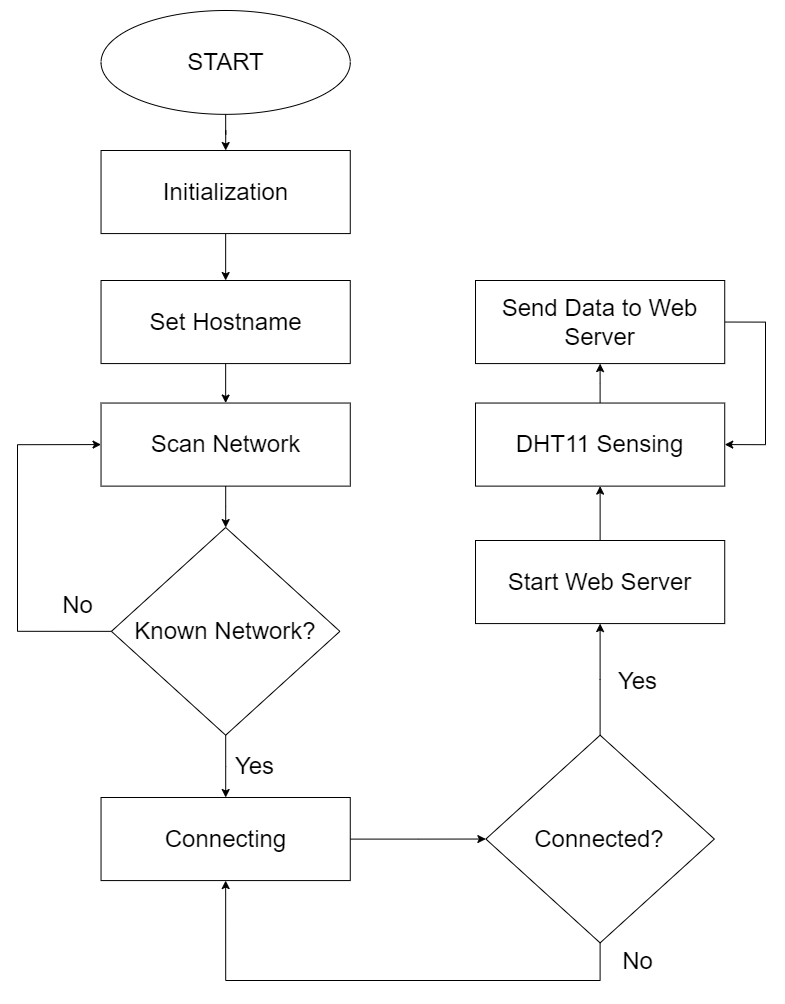

The diagram above was exported from draw.io. Its source (the exported page's mxGraphModel, read from the mxfile embedded in the PNG):
<mxGraphModel dx="1760" dy="854" grid="1" gridSize="10" guides="1" tooltips="1" connect="1" arrows="1" fold="1" page="1" pageScale="1" pageWidth="827" pageHeight="1169" math="0" shadow="0">
  <root>
    <mxCell id="WIyWlLk6GJQsqaUBKTNV-0" />
    <mxCell id="WIyWlLk6GJQsqaUBKTNV-1" parent="WIyWlLk6GJQsqaUBKTNV-0" />
    <mxCell id="ljUtzBnkc3JZTR3jCRS--0" value="&lt;font style=&quot;font-size: 24px;&quot;&gt;START&lt;/font&gt;" style="ellipse;whiteSpace=wrap;html=1;" parent="WIyWlLk6GJQsqaUBKTNV-1" vertex="1">
      <mxGeometry x="295.53932038834955" y="120" width="249.23300970873788" height="103.84615384615385" as="geometry" />
    </mxCell>
    <mxCell id="3OxVMfqD5aLBYR7VqV7_-51" style="edgeStyle=orthogonalEdgeStyle;rounded=0;orthogonalLoop=1;jettySize=auto;html=1;exitX=0.5;exitY=1;exitDx=0;exitDy=0;entryX=0.5;entryY=0;entryDx=0;entryDy=0;fontSize=24;" edge="1" parent="WIyWlLk6GJQsqaUBKTNV-1" source="ljUtzBnkc3JZTR3jCRS--1" target="3OxVMfqD5aLBYR7VqV7_-50">
      <mxGeometry relative="1" as="geometry" />
    </mxCell>
    <mxCell id="ljUtzBnkc3JZTR3jCRS--1" value="&lt;font style=&quot;font-size: 24px;&quot;&gt;Initialization&lt;/font&gt;" style="rounded=0;whiteSpace=wrap;html=1;" parent="WIyWlLk6GJQsqaUBKTNV-1" vertex="1">
      <mxGeometry x="295.53932038834955" y="260.00384615384615" width="249.23300970873788" height="83.07692307692308" as="geometry" />
    </mxCell>
    <mxCell id="ljUtzBnkc3JZTR3jCRS--2" style="edgeStyle=orthogonalEdgeStyle;rounded=0;orthogonalLoop=1;jettySize=auto;html=1;" parent="WIyWlLk6GJQsqaUBKTNV-1" source="ljUtzBnkc3JZTR3jCRS--0" target="ljUtzBnkc3JZTR3jCRS--1" edge="1">
      <mxGeometry relative="1" as="geometry" />
    </mxCell>
    <mxCell id="ljUtzBnkc3JZTR3jCRS--4" value="&lt;font style=&quot;font-size: 24px;&quot;&gt;Scan Network&lt;/font&gt;" style="rounded=0;whiteSpace=wrap;html=1;" parent="WIyWlLk6GJQsqaUBKTNV-1" vertex="1">
      <mxGeometry x="295.53932038834955" y="512.5384615384615" width="249.23300970873788" height="83.07692307692308" as="geometry" />
    </mxCell>
    <mxCell id="ljUtzBnkc3JZTR3jCRS--11" style="edgeStyle=orthogonalEdgeStyle;rounded=0;orthogonalLoop=1;jettySize=auto;html=1;exitX=0;exitY=0.5;exitDx=0;exitDy=0;entryX=0;entryY=0.5;entryDx=0;entryDy=0;" parent="WIyWlLk6GJQsqaUBKTNV-1" source="ljUtzBnkc3JZTR3jCRS--6" target="ljUtzBnkc3JZTR3jCRS--4" edge="1">
      <mxGeometry x="-0.8113" y="-40" relative="1" as="geometry">
        <Array as="points">
          <mxPoint x="212" y="741" />
          <mxPoint x="212" y="554" />
        </Array>
        <mxPoint as="offset" />
      </mxGeometry>
    </mxCell>
    <mxCell id="ljUtzBnkc3JZTR3jCRS--6" value="&lt;span style=&quot;font-size: 24px;&quot;&gt;Known Network?&lt;/span&gt;" style="rhombus;whiteSpace=wrap;html=1;" parent="WIyWlLk6GJQsqaUBKTNV-1" vertex="1">
      <mxGeometry x="305.9240291262136" y="637.0030769230768" width="228.46359223300973" height="207.6923076923077" as="geometry" />
    </mxCell>
    <mxCell id="ljUtzBnkc3JZTR3jCRS--10" style="edgeStyle=orthogonalEdgeStyle;rounded=0;orthogonalLoop=1;jettySize=auto;html=1;" parent="WIyWlLk6GJQsqaUBKTNV-1" source="ljUtzBnkc3JZTR3jCRS--4" target="ljUtzBnkc3JZTR3jCRS--6" edge="1">
      <mxGeometry relative="1" as="geometry" />
    </mxCell>
    <mxCell id="3OxVMfqD5aLBYR7VqV7_-64" style="edgeStyle=orthogonalEdgeStyle;rounded=0;orthogonalLoop=1;jettySize=auto;html=1;entryX=0;entryY=0.5;entryDx=0;entryDy=0;fontSize=24;" edge="1" parent="WIyWlLk6GJQsqaUBKTNV-1" source="ljUtzBnkc3JZTR3jCRS--12" target="3OxVMfqD5aLBYR7VqV7_-63">
      <mxGeometry relative="1" as="geometry" />
    </mxCell>
    <mxCell id="ljUtzBnkc3JZTR3jCRS--12" value="&lt;font style=&quot;font-size: 24px;&quot;&gt;Connecting&lt;/font&gt;" style="rounded=0;whiteSpace=wrap;html=1;" parent="WIyWlLk6GJQsqaUBKTNV-1" vertex="1">
      <mxGeometry x="295.53932038834955" y="907.0030769230771" width="249.23300970873788" height="83.07692307692308" as="geometry" />
    </mxCell>
    <mxCell id="ljUtzBnkc3JZTR3jCRS--13" style="edgeStyle=orthogonalEdgeStyle;rounded=0;orthogonalLoop=1;jettySize=auto;html=1;" parent="WIyWlLk6GJQsqaUBKTNV-1" source="ljUtzBnkc3JZTR3jCRS--6" target="ljUtzBnkc3JZTR3jCRS--12" edge="1">
      <mxGeometry relative="1" as="geometry" />
    </mxCell>
    <mxCell id="ljUtzBnkc3JZTR3jCRS--15" value="&lt;font style=&quot;font-size: 24px;&quot;&gt;No&lt;/font&gt;" style="text;strokeColor=none;align=center;fillColor=none;html=1;verticalAlign=middle;whiteSpace=wrap;rounded=0;fontSize=10;" parent="WIyWlLk6GJQsqaUBKTNV-1" vertex="1">
      <mxGeometry x="210" y="683.9992307692308" width="124.61650485436894" height="62.307692307692314" as="geometry" />
    </mxCell>
    <mxCell id="ljUtzBnkc3JZTR3jCRS--16" value="&lt;font style=&quot;font-size: 24px;&quot;&gt;Yes&lt;/font&gt;" style="text;strokeColor=none;align=center;fillColor=none;html=1;verticalAlign=middle;whiteSpace=wrap;rounded=0;fontSize=10;" parent="WIyWlLk6GJQsqaUBKTNV-1" vertex="1">
      <mxGeometry x="386.9247572815534" y="844.6976923076924" width="124.61650485436894" height="62.307692307692314" as="geometry" />
    </mxCell>
    <mxCell id="3OxVMfqD5aLBYR7VqV7_-52" style="edgeStyle=orthogonalEdgeStyle;rounded=0;orthogonalLoop=1;jettySize=auto;html=1;exitX=0.5;exitY=1;exitDx=0;exitDy=0;entryX=0.5;entryY=0;entryDx=0;entryDy=0;fontSize=24;" edge="1" parent="WIyWlLk6GJQsqaUBKTNV-1" source="3OxVMfqD5aLBYR7VqV7_-50" target="ljUtzBnkc3JZTR3jCRS--4">
      <mxGeometry relative="1" as="geometry" />
    </mxCell>
    <mxCell id="3OxVMfqD5aLBYR7VqV7_-50" value="&lt;font style=&quot;font-size: 24px;&quot;&gt;Set Hostname&lt;/font&gt;" style="rounded=0;whiteSpace=wrap;html=1;" vertex="1" parent="WIyWlLk6GJQsqaUBKTNV-1">
      <mxGeometry x="295.53932038834955" y="390.00384615384615" width="249.23300970873788" height="83.07692307692308" as="geometry" />
    </mxCell>
    <mxCell id="3OxVMfqD5aLBYR7VqV7_-58" style="edgeStyle=orthogonalEdgeStyle;rounded=0;orthogonalLoop=1;jettySize=auto;html=1;fontSize=24;" edge="1" parent="WIyWlLk6GJQsqaUBKTNV-1" source="3OxVMfqD5aLBYR7VqV7_-53" target="3OxVMfqD5aLBYR7VqV7_-55">
      <mxGeometry relative="1" as="geometry" />
    </mxCell>
    <mxCell id="3OxVMfqD5aLBYR7VqV7_-53" value="&lt;font style=&quot;font-size: 24px;&quot;&gt;Start Web Server&lt;/font&gt;" style="rounded=0;whiteSpace=wrap;html=1;" vertex="1" parent="WIyWlLk6GJQsqaUBKTNV-1">
      <mxGeometry x="669.9993203883496" y="650.0030769230771" width="249.23300970873788" height="83.07692307692308" as="geometry" />
    </mxCell>
    <mxCell id="3OxVMfqD5aLBYR7VqV7_-61" value="" style="edgeStyle=orthogonalEdgeStyle;rounded=0;orthogonalLoop=1;jettySize=auto;html=1;fontSize=24;" edge="1" parent="WIyWlLk6GJQsqaUBKTNV-1" source="3OxVMfqD5aLBYR7VqV7_-55" target="3OxVMfqD5aLBYR7VqV7_-59">
      <mxGeometry relative="1" as="geometry" />
    </mxCell>
    <mxCell id="3OxVMfqD5aLBYR7VqV7_-55" value="&lt;font style=&quot;font-size: 24px;&quot;&gt;DHT11 Sensing&lt;/font&gt;" style="rounded=0;whiteSpace=wrap;html=1;" vertex="1" parent="WIyWlLk6GJQsqaUBKTNV-1">
      <mxGeometry x="669.9993203883496" y="512.543076923077" width="249.23300970873788" height="83.07692307692308" as="geometry" />
    </mxCell>
    <mxCell id="3OxVMfqD5aLBYR7VqV7_-62" style="edgeStyle=orthogonalEdgeStyle;rounded=0;orthogonalLoop=1;jettySize=auto;html=1;entryX=1;entryY=0.5;entryDx=0;entryDy=0;fontSize=24;exitX=1;exitY=0.5;exitDx=0;exitDy=0;" edge="1" parent="WIyWlLk6GJQsqaUBKTNV-1" source="3OxVMfqD5aLBYR7VqV7_-59" target="3OxVMfqD5aLBYR7VqV7_-55">
      <mxGeometry relative="1" as="geometry">
        <Array as="points">
          <mxPoint x="960" y="432" />
          <mxPoint x="960" y="554" />
        </Array>
      </mxGeometry>
    </mxCell>
    <mxCell id="3OxVMfqD5aLBYR7VqV7_-59" value="&lt;font style=&quot;font-size: 24px;&quot;&gt;Send Data to Web Server&lt;/font&gt;" style="rounded=0;whiteSpace=wrap;html=1;" vertex="1" parent="WIyWlLk6GJQsqaUBKTNV-1">
      <mxGeometry x="669.9993203883496" y="390.003076923077" width="249.23300970873788" height="83.07692307692308" as="geometry" />
    </mxCell>
    <mxCell id="3OxVMfqD5aLBYR7VqV7_-65" style="edgeStyle=orthogonalEdgeStyle;rounded=0;orthogonalLoop=1;jettySize=auto;html=1;entryX=0.5;entryY=1;entryDx=0;entryDy=0;fontSize=24;" edge="1" parent="WIyWlLk6GJQsqaUBKTNV-1" source="3OxVMfqD5aLBYR7VqV7_-63" target="ljUtzBnkc3JZTR3jCRS--12">
      <mxGeometry relative="1" as="geometry">
        <Array as="points">
          <mxPoint x="795" y="1090" />
          <mxPoint x="420" y="1090" />
        </Array>
      </mxGeometry>
    </mxCell>
    <mxCell id="3OxVMfqD5aLBYR7VqV7_-66" style="edgeStyle=orthogonalEdgeStyle;rounded=0;orthogonalLoop=1;jettySize=auto;html=1;fontSize=24;" edge="1" parent="WIyWlLk6GJQsqaUBKTNV-1" source="3OxVMfqD5aLBYR7VqV7_-63" target="3OxVMfqD5aLBYR7VqV7_-53">
      <mxGeometry relative="1" as="geometry" />
    </mxCell>
    <mxCell id="3OxVMfqD5aLBYR7VqV7_-63" value="&lt;span style=&quot;font-size: 24px;&quot;&gt;Connected?&lt;/span&gt;" style="rhombus;whiteSpace=wrap;html=1;" vertex="1" parent="WIyWlLk6GJQsqaUBKTNV-1">
      <mxGeometry x="680.3840291262136" y="844.6930769230769" width="228.46359223300973" height="207.6923076923077" as="geometry" />
    </mxCell>
    <mxCell id="3OxVMfqD5aLBYR7VqV7_-67" value="&lt;font style=&quot;font-size: 24px;&quot;&gt;Yes&lt;/font&gt;" style="text;strokeColor=none;align=center;fillColor=none;html=1;verticalAlign=middle;whiteSpace=wrap;rounded=0;fontSize=10;" vertex="1" parent="WIyWlLk6GJQsqaUBKTNV-1">
      <mxGeometry x="770.0047572815533" y="759.9976923076923" width="124.61650485436894" height="62.307692307692314" as="geometry" />
    </mxCell>
    <mxCell id="3OxVMfqD5aLBYR7VqV7_-68" value="&lt;font style=&quot;font-size: 24px;&quot;&gt;No&lt;/font&gt;" style="text;strokeColor=none;align=center;fillColor=none;html=1;verticalAlign=middle;whiteSpace=wrap;rounded=0;fontSize=10;" vertex="1" parent="WIyWlLk6GJQsqaUBKTNV-1">
      <mxGeometry x="770" y="1039.999230769231" width="124.61650485436894" height="62.307692307692314" as="geometry" />
    </mxCell>
  </root>
</mxGraphModel>